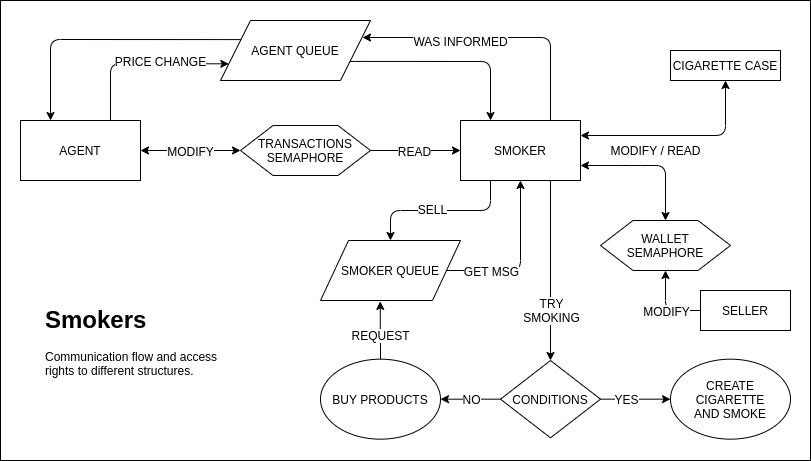

The diagram above was exported from draw.io. Its source (the exported page's mxGraphModel, read from the mxfile embedded in the PNG):
<mxGraphModel dx="1800" dy="1048" grid="1" gridSize="10" guides="1" tooltips="1" connect="1" arrows="1" fold="1" page="1" pageScale="1" pageWidth="1169" pageHeight="826" math="0" shadow="0">
  <root>
    <mxCell id="0" />
    <mxCell id="1" parent="0" />
    <mxCell id="2" value="" style="rounded=0;whiteSpace=wrap;html=1;" vertex="1" parent="1">
      <mxGeometry x="250" y="20" width="810" height="460" as="geometry" />
    </mxCell>
    <mxCell id="3" value="AGENT" style="rounded=0;whiteSpace=wrap;html=1;" vertex="1" parent="1">
      <mxGeometry x="270" y="140" width="120" height="60" as="geometry" />
    </mxCell>
    <mxCell id="4" style="edgeStyle=orthogonalEdgeStyle;rounded=0;orthogonalLoop=1;jettySize=auto;html=1;exitX=0.75;exitY=1;exitDx=0;exitDy=0;entryX=0.5;entryY=0;entryDx=0;entryDy=0;" edge="1" source="6" target="18" parent="1">
      <mxGeometry relative="1" as="geometry" />
    </mxCell>
    <mxCell id="5" value="TRY&lt;br&gt;SMOKING" style="text;html=1;align=center;verticalAlign=middle;resizable=0;points=[];labelBackgroundColor=#ffffff;" vertex="1" connectable="0" parent="4">
      <mxGeometry x="-0.2397" y="1" relative="1" as="geometry">
        <mxPoint x="-1" y="61.72" as="offset" />
      </mxGeometry>
    </mxCell>
    <mxCell id="6" value="SMOKER" style="rounded=0;whiteSpace=wrap;html=1;" vertex="1" parent="1">
      <mxGeometry x="710" y="140" width="120" height="60" as="geometry" />
    </mxCell>
    <mxCell id="7" value="TRANSACTIONS&lt;br&gt;SEMAPHORE" style="shape=hexagon;perimeter=hexagonPerimeter2;whiteSpace=wrap;html=1;" vertex="1" parent="1">
      <mxGeometry x="490" y="145" width="130" height="50" as="geometry" />
    </mxCell>
    <mxCell id="8" value="" style="endArrow=classic;html=1;entryX=0;entryY=0.5;entryDx=0;entryDy=0;exitX=1;exitY=0.5;exitDx=0;exitDy=0;" edge="1" source="7" target="6" parent="1">
      <mxGeometry width="50" height="50" relative="1" as="geometry">
        <mxPoint x="290" y="310" as="sourcePoint" />
        <mxPoint x="340" y="260" as="targetPoint" />
      </mxGeometry>
    </mxCell>
    <mxCell id="9" value="READ" style="text;html=1;align=center;verticalAlign=middle;resizable=0;points=[];labelBackgroundColor=#ffffff;" vertex="1" connectable="0" parent="8">
      <mxGeometry x="0.2605" y="1" relative="1" as="geometry">
        <mxPoint x="-14" y="1" as="offset" />
      </mxGeometry>
    </mxCell>
    <mxCell id="10" value="" style="endArrow=classic;startArrow=classic;html=1;entryX=0;entryY=0.5;entryDx=0;entryDy=0;exitX=1;exitY=0.5;exitDx=0;exitDy=0;" edge="1" source="3" target="7" parent="1">
      <mxGeometry width="50" height="50" relative="1" as="geometry">
        <mxPoint x="290" y="310" as="sourcePoint" />
        <mxPoint x="340" y="260" as="targetPoint" />
      </mxGeometry>
    </mxCell>
    <mxCell id="11" value="&lt;span style=&quot;background-color: rgb(248 , 249 , 250)&quot;&gt;MODIFY&lt;/span&gt;" style="text;html=1;align=center;verticalAlign=middle;resizable=0;points=[];labelBackgroundColor=#ffffff;" vertex="1" connectable="0" parent="10">
      <mxGeometry x="0.1486" y="2" relative="1" as="geometry">
        <mxPoint x="-7.24" y="2" as="offset" />
      </mxGeometry>
    </mxCell>
    <mxCell id="12" value="WALLET&lt;br&gt;SEMAPHORE" style="shape=hexagon;perimeter=hexagonPerimeter2;whiteSpace=wrap;html=1;" vertex="1" parent="1">
      <mxGeometry x="850" y="240" width="130" height="50" as="geometry" />
    </mxCell>
    <mxCell id="13" value="" style="endArrow=classic;startArrow=classic;html=1;entryX=0.5;entryY=0;entryDx=0;entryDy=0;exitX=1;exitY=0.75;exitDx=0;exitDy=0;" edge="1" source="6" target="12" parent="1">
      <mxGeometry width="50" height="50" relative="1" as="geometry">
        <mxPoint x="290" y="310" as="sourcePoint" />
        <mxPoint x="340" y="260" as="targetPoint" />
        <Array as="points">
          <mxPoint x="880" y="185" />
          <mxPoint x="915" y="185" />
        </Array>
      </mxGeometry>
    </mxCell>
    <mxCell id="14" style="edgeStyle=orthogonalEdgeStyle;rounded=0;orthogonalLoop=1;jettySize=auto;html=1;exitX=1;exitY=0.5;exitDx=0;exitDy=0;entryX=0;entryY=0.5;entryDx=0;entryDy=0;" edge="1" source="18" target="27" parent="1">
      <mxGeometry relative="1" as="geometry">
        <mxPoint x="950" y="418.3793103448277" as="targetPoint" />
      </mxGeometry>
    </mxCell>
    <mxCell id="15" value="YES" style="text;html=1;align=center;verticalAlign=middle;resizable=0;points=[];labelBackgroundColor=#ffffff;" vertex="1" connectable="0" parent="14">
      <mxGeometry x="0.0041" y="11" relative="1" as="geometry">
        <mxPoint x="-10" y="11.290000000000001" as="offset" />
      </mxGeometry>
    </mxCell>
    <mxCell id="16" style="edgeStyle=orthogonalEdgeStyle;rounded=0;orthogonalLoop=1;jettySize=auto;html=1;exitX=0;exitY=0.5;exitDx=0;exitDy=0;entryX=1;entryY=0.5;entryDx=0;entryDy=0;" edge="1" source="18" target="31" parent="1">
      <mxGeometry relative="1" as="geometry">
        <mxPoint x="680" y="418.3793103448277" as="targetPoint" />
      </mxGeometry>
    </mxCell>
    <mxCell id="17" value="NO" style="text;html=1;align=center;verticalAlign=middle;resizable=0;points=[];labelBackgroundColor=#ffffff;" vertex="1" connectable="0" parent="16">
      <mxGeometry x="0.0049" y="-10" relative="1" as="geometry">
        <mxPoint x="0.33999999999999986" y="10" as="offset" />
      </mxGeometry>
    </mxCell>
    <mxCell id="18" value="CONDITIONS" style="rhombus;whiteSpace=wrap;html=1;" vertex="1" parent="1">
      <mxGeometry x="750" y="380" width="100" height="77.34" as="geometry" />
    </mxCell>
    <mxCell id="19" value="&lt;span style=&quot;white-space: normal&quot;&gt;AGENT QUEUE&lt;/span&gt;" style="shape=parallelogram;perimeter=parallelogramPerimeter;whiteSpace=wrap;html=1;" vertex="1" parent="1">
      <mxGeometry x="470" y="40" width="150" height="60" as="geometry" />
    </mxCell>
    <mxCell id="20" value="&lt;span style=&quot;white-space: normal&quot;&gt;SMOKER QUEUE&lt;/span&gt;" style="shape=parallelogram;perimeter=parallelogramPerimeter;whiteSpace=wrap;html=1;" vertex="1" parent="1">
      <mxGeometry x="570" y="260" width="140" height="60" as="geometry" />
    </mxCell>
    <mxCell id="21" value="" style="endArrow=classic;html=1;entryX=0.25;entryY=0;entryDx=0;entryDy=0;exitX=0;exitY=0.25;exitDx=0;exitDy=0;" edge="1" source="19" target="3" parent="1">
      <mxGeometry width="50" height="50" relative="1" as="geometry">
        <mxPoint x="270" y="730" as="sourcePoint" />
        <mxPoint x="320" y="680" as="targetPoint" />
        <Array as="points">
          <mxPoint x="300" y="59" />
        </Array>
      </mxGeometry>
    </mxCell>
    <mxCell id="22" value="" style="endArrow=classic;html=1;entryX=0.25;entryY=0;entryDx=0;entryDy=0;exitX=1;exitY=0.75;exitDx=0;exitDy=0;" edge="1" source="19" target="6" parent="1">
      <mxGeometry width="50" height="50" relative="1" as="geometry">
        <mxPoint x="270" y="730" as="sourcePoint" />
        <mxPoint x="320" y="680" as="targetPoint" />
        <Array as="points">
          <mxPoint x="740" y="81" />
        </Array>
      </mxGeometry>
    </mxCell>
    <mxCell id="23" value="" style="endArrow=classic;html=1;exitX=0.75;exitY=0;exitDx=0;exitDy=0;" edge="1" source="6" parent="1">
      <mxGeometry width="50" height="50" relative="1" as="geometry">
        <mxPoint x="580" y="340" as="sourcePoint" />
        <mxPoint x="612" y="57" as="targetPoint" />
        <Array as="points">
          <mxPoint x="800" y="57" />
        </Array>
      </mxGeometry>
    </mxCell>
    <mxCell id="24" value="WAS INFORMED" style="text;html=1;align=center;verticalAlign=middle;resizable=0;points=[];labelBackgroundColor=#ffffff;" vertex="1" connectable="0" parent="23">
      <mxGeometry x="0.4806" y="-3" relative="1" as="geometry">
        <mxPoint x="27.689999999999998" y="6" as="offset" />
      </mxGeometry>
    </mxCell>
    <mxCell id="25" value="" style="endArrow=classic;html=1;entryX=0;entryY=0.75;entryDx=0;entryDy=0;exitX=0.75;exitY=0;exitDx=0;exitDy=0;" edge="1" source="3" target="19" parent="1">
      <mxGeometry width="50" height="50" relative="1" as="geometry">
        <mxPoint x="330" y="340" as="sourcePoint" />
        <mxPoint x="380" y="290" as="targetPoint" />
        <Array as="points">
          <mxPoint x="360" y="83" />
        </Array>
      </mxGeometry>
    </mxCell>
    <mxCell id="26" value="PRICE CHANGE" style="text;html=1;align=center;verticalAlign=middle;resizable=0;points=[];labelBackgroundColor=#ffffff;" vertex="1" connectable="0" parent="25">
      <mxGeometry x="-0.3498" y="-33" relative="1" as="geometry">
        <mxPoint x="49.85" y="-35" as="offset" />
      </mxGeometry>
    </mxCell>
    <mxCell id="27" value="CREATE CIGARETTE&lt;br&gt;AND SMOKE" style="ellipse;whiteSpace=wrap;html=1;" vertex="1" parent="1">
      <mxGeometry x="920" y="378.67" width="120" height="80" as="geometry" />
    </mxCell>
    <mxCell id="28" value="MODIFY / READ" style="text;html=1;align=center;verticalAlign=middle;resizable=0;points=[];autosize=1;" vertex="1" parent="1">
      <mxGeometry x="850" y="160" width="110" height="20" as="geometry" />
    </mxCell>
    <mxCell id="29" style="edgeStyle=orthogonalEdgeStyle;rounded=0;orthogonalLoop=1;jettySize=auto;html=1;exitX=0.5;exitY=0;exitDx=0;exitDy=0;entryX=0.427;entryY=1.015;entryDx=0;entryDy=0;entryPerimeter=0;" edge="1" source="31" target="20" parent="1">
      <mxGeometry relative="1" as="geometry" />
    </mxCell>
    <mxCell id="30" value="REQUEST" style="text;html=1;align=center;verticalAlign=middle;resizable=0;points=[];labelBackgroundColor=#ffffff;" vertex="1" connectable="0" parent="29">
      <mxGeometry x="0.0188" y="6" relative="1" as="geometry">
        <mxPoint x="6" y="6" as="offset" />
      </mxGeometry>
    </mxCell>
    <mxCell id="31" value="BUY PRODUCTS" style="ellipse;whiteSpace=wrap;html=1;" vertex="1" parent="1">
      <mxGeometry x="570" y="378.67" width="120" height="80" as="geometry" />
    </mxCell>
    <mxCell id="32" value="" style="endArrow=classic;html=1;entryX=0.5;entryY=0;entryDx=0;entryDy=0;exitX=0.25;exitY=1;exitDx=0;exitDy=0;" edge="1" source="6" target="20" parent="1">
      <mxGeometry width="50" height="50" relative="1" as="geometry">
        <mxPoint x="270" y="530" as="sourcePoint" />
        <mxPoint x="320" y="480" as="targetPoint" />
        <Array as="points">
          <mxPoint x="740" y="230" />
          <mxPoint x="640" y="230" />
        </Array>
      </mxGeometry>
    </mxCell>
    <mxCell id="33" value="SELL" style="text;html=1;align=center;verticalAlign=middle;resizable=0;points=[];labelBackgroundColor=#ffffff;" vertex="1" connectable="0" parent="32">
      <mxGeometry x="0.1125" y="-2" relative="1" as="geometry">
        <mxPoint as="offset" />
      </mxGeometry>
    </mxCell>
    <mxCell id="34" value="" style="endArrow=classic;html=1;entryX=0.5;entryY=1;entryDx=0;entryDy=0;exitX=1;exitY=0.5;exitDx=0;exitDy=0;" edge="1" source="20" target="6" parent="1">
      <mxGeometry width="50" height="50" relative="1" as="geometry">
        <mxPoint x="260" y="610" as="sourcePoint" />
        <mxPoint x="310" y="560" as="targetPoint" />
        <Array as="points">
          <mxPoint x="770" y="290" />
        </Array>
      </mxGeometry>
    </mxCell>
    <mxCell id="35" value="GET MSG" style="text;html=1;align=center;verticalAlign=middle;resizable=0;points=[];labelBackgroundColor=#ffffff;" vertex="1" connectable="0" parent="34">
      <mxGeometry x="-0.6615" relative="1" as="geometry">
        <mxPoint x="16.41" as="offset" />
      </mxGeometry>
    </mxCell>
    <mxCell id="36" value="CIGARETTE CASE" style="rounded=0;whiteSpace=wrap;html=1;" vertex="1" parent="1">
      <mxGeometry x="920" y="70" width="110" height="30" as="geometry" />
    </mxCell>
    <mxCell id="37" value="" style="endArrow=classic;startArrow=classic;html=1;entryX=0.5;entryY=1;entryDx=0;entryDy=0;exitX=1;exitY=0.25;exitDx=0;exitDy=0;" edge="1" source="6" target="36" parent="1">
      <mxGeometry width="50" height="50" relative="1" as="geometry">
        <mxPoint x="270" y="530" as="sourcePoint" />
        <mxPoint x="320" y="480" as="targetPoint" />
        <Array as="points">
          <mxPoint x="975" y="155" />
        </Array>
      </mxGeometry>
    </mxCell>
    <mxCell id="38" value="&lt;h1&gt;Smokers&lt;/h1&gt;&lt;p&gt;Communication flow and access rights to different structures.&lt;/p&gt;" style="text;html=1;strokeColor=none;fillColor=none;spacing=5;spacingTop=-20;whiteSpace=wrap;overflow=hidden;rounded=0;" vertex="1" parent="1">
      <mxGeometry x="290" y="320" width="190" height="120" as="geometry" />
    </mxCell>
    <mxCell id="39" value="" style="endArrow=classic;html=1;entryX=0.5;entryY=1;entryDx=0;entryDy=0;exitX=0;exitY=0.5;exitDx=0;exitDy=0;" edge="1" source="41" target="12" parent="1">
      <mxGeometry width="50" height="50" relative="1" as="geometry">
        <mxPoint x="945" y="332.30769230769215" as="sourcePoint" />
        <mxPoint x="300" y="500" as="targetPoint" />
        <Array as="points">
          <mxPoint x="915" y="330" />
        </Array>
      </mxGeometry>
    </mxCell>
    <mxCell id="40" value="&lt;span style=&quot;text-align: left ; background-color: rgb(248 , 249 , 250)&quot;&gt;MODIFY&lt;/span&gt;" style="text;html=1;align=center;verticalAlign=middle;resizable=0;points=[];labelBackgroundColor=#ffffff;" vertex="1" connectable="0" parent="39">
      <mxGeometry x="-0.2668" y="-11" relative="1" as="geometry">
        <mxPoint x="-7.41" y="11" as="offset" />
      </mxGeometry>
    </mxCell>
    <mxCell id="41" value="SELLER" style="rounded=0;whiteSpace=wrap;html=1;" vertex="1" parent="1">
      <mxGeometry x="950" y="310" width="90" height="40" as="geometry" />
    </mxCell>
  </root>
</mxGraphModel>